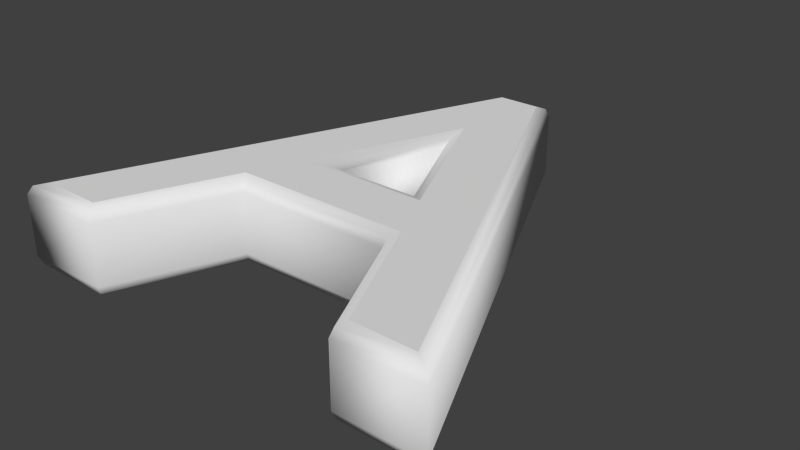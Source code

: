 # Source: a.blend  (saved by Blender 2.72.0; exported with 4.5.12 LTS)
import bpy
from mathutils import Matrix  # noqa: F401  (used for matrix-valued properties, if any)

bpy.ops.wm.read_factory_settings(use_empty=True)
scene = bpy.context.scene
scene.name = 'Scene'

# ---- collections
col_collection_1 = bpy.data.collections.new('Collection 1'); scene.collection.children.link(col_collection_1)

# ---- world
world_world = bpy.data.worlds.new('World'); scene.world = world_world
world_world.color = (0.05088, 0.05088, 0.05088)
world_world.use_sun_shadow = False
world_world.sun_shadow_jitter_overblur = 0.0
world_world.cycles.sampling_method = 'MANUAL'
world_world.cycles.sample_map_resolution = 256

# ---- curves / text
txt_text = bpy.data.curves.new('Text', 'FONT')
txt_text.dimensions = '2D'
txt_text.body = 'A'
txt_text.use_path_clamp = True
txt_text.bevel_resolution = 1
txt_text.extrude = 0.05
txt_text.bevel_depth = 0.02
txt_text.offset_x = -0.2276
txt_text.offset_y = -0.2486

# ---- objects
ob_a = bpy.data.objects.new('A', txt_text)

# ---- transforms, parenting, visibility, modifiers, constraints
ob_a.location = (0.0, 0.0, 0.0)
ob_a.lineart.crease_threshold = 0.0

# ---- collection membership
col_collection_1.objects.link(ob_a)

# ---- scene / render settings (as saved in the file)
scene.frame_start = 1; scene.frame_end = 250; scene.frame_set(1)
scene.render.engine = 'BLENDER_EEVEE_NEXT'
scene.render.resolution_percentage = 50
scene.render.dither_intensity = 0.0
scene.cycles.use_denoising = False
scene.cycles.samples = 10
scene.cycles.sampling_pattern = 'TABULATED_SOBOL'
scene.cycles.light_sampling_threshold = 0.0
scene.cycles.use_adaptive_sampling = False
scene.cycles.use_light_tree = False
scene.cycles.blur_glossy = 0.0
scene.cycles.pixel_filter_type = 'GAUSSIAN'
scene.cycles.sample_clamp_indirect = 0.0
scene.view_settings.view_transform = 'Standard'
bpy.context.view_layer.update()

# ---- added for rendering (the .blend has no active camera and no usable light): camera, sun
cam_auto = bpy.data.cameras.new('AutoCamera')
cam_auto.lens = 50.0
cam_auto.sensor_width = 36.0
cam_auto.clip_end = 1000.0
ob_auto_camera = bpy.data.objects.new('AutoCamera', cam_auto)
scene.collection.objects.link(ob_auto_camera)
ob_auto_camera.location = (1.05961, -1.02323, 0.729781)
ob_auto_camera.rotation_euler = (1.09748, -7.21219e-08, 0.694738)
scene.camera = ob_auto_camera
light_auto_sun = bpy.data.lights.new('AutoSun', 'SUN')
light_auto_sun.energy = 3.0
light_auto_sun.angle = 0.0523599
ob_auto_sun = bpy.data.objects.new('AutoSun', light_auto_sun)
scene.collection.objects.link(ob_auto_sun)
ob_auto_sun.rotation_euler = (0.872665, 0.174533, 0.523599)
bpy.context.view_layer.update()
